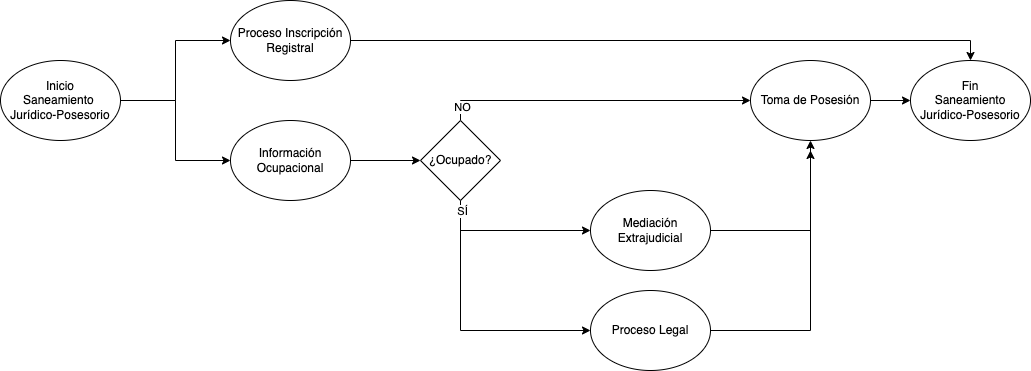

The diagram above was exported from draw.io. Its source (the exported page's mxGraphModel, read from the mxfile embedded in the PNG):
<mxGraphModel dx="1213" dy="1333" grid="1" gridSize="10" guides="1" tooltips="1" connect="1" arrows="1" fold="1" page="1" pageScale="1" pageWidth="1654" pageHeight="2336" math="0" shadow="0">
  <root>
    <mxCell id="0" />
    <mxCell id="1" parent="0" />
    <mxCell id="t5hkmoHW5e9P6yu1XmUx-4" style="edgeStyle=orthogonalEdgeStyle;rounded=0;orthogonalLoop=1;jettySize=auto;html=1;exitX=1;exitY=0.5;exitDx=0;exitDy=0;entryX=0;entryY=0.5;entryDx=0;entryDy=0;" edge="1" parent="1" source="t5hkmoHW5e9P6yu1XmUx-1" target="t5hkmoHW5e9P6yu1XmUx-3">
      <mxGeometry relative="1" as="geometry" />
    </mxCell>
    <mxCell id="t5hkmoHW5e9P6yu1XmUx-5" style="edgeStyle=orthogonalEdgeStyle;rounded=0;orthogonalLoop=1;jettySize=auto;html=1;exitX=1;exitY=0.5;exitDx=0;exitDy=0;entryX=0;entryY=0.5;entryDx=0;entryDy=0;" edge="1" parent="1" source="t5hkmoHW5e9P6yu1XmUx-1" target="t5hkmoHW5e9P6yu1XmUx-2">
      <mxGeometry relative="1" as="geometry" />
    </mxCell>
    <mxCell id="t5hkmoHW5e9P6yu1XmUx-1" value="Inicio&lt;br&gt;Saneamiento&amp;nbsp;&lt;br&gt;Jurídico-Posesorio" style="ellipse;whiteSpace=wrap;html=1;" vertex="1" parent="1">
      <mxGeometry x="140" y="320" width="120" height="80" as="geometry" />
    </mxCell>
    <mxCell id="t5hkmoHW5e9P6yu1XmUx-7" style="edgeStyle=orthogonalEdgeStyle;rounded=0;orthogonalLoop=1;jettySize=auto;html=1;exitX=1;exitY=0.5;exitDx=0;exitDy=0;entryX=0;entryY=0.5;entryDx=0;entryDy=0;" edge="1" parent="1" source="t5hkmoHW5e9P6yu1XmUx-2" target="t5hkmoHW5e9P6yu1XmUx-6">
      <mxGeometry relative="1" as="geometry" />
    </mxCell>
    <mxCell id="t5hkmoHW5e9P6yu1XmUx-2" value="Información Ocupacional" style="ellipse;whiteSpace=wrap;html=1;" vertex="1" parent="1">
      <mxGeometry x="370" y="380" width="120" height="80" as="geometry" />
    </mxCell>
    <mxCell id="t5hkmoHW5e9P6yu1XmUx-16" style="edgeStyle=orthogonalEdgeStyle;rounded=0;orthogonalLoop=1;jettySize=auto;html=1;exitX=1;exitY=0.5;exitDx=0;exitDy=0;entryX=0.5;entryY=0;entryDx=0;entryDy=0;" edge="1" parent="1" source="t5hkmoHW5e9P6yu1XmUx-3" target="t5hkmoHW5e9P6yu1XmUx-17">
      <mxGeometry relative="1" as="geometry">
        <mxPoint x="960" y="300" as="targetPoint" />
      </mxGeometry>
    </mxCell>
    <mxCell id="t5hkmoHW5e9P6yu1XmUx-3" value="Proceso Inscripción&lt;br&gt;Registral" style="ellipse;whiteSpace=wrap;html=1;" vertex="1" parent="1">
      <mxGeometry x="370" y="260" width="120" height="80" as="geometry" />
    </mxCell>
    <mxCell id="t5hkmoHW5e9P6yu1XmUx-10" style="edgeStyle=orthogonalEdgeStyle;rounded=0;orthogonalLoop=1;jettySize=auto;html=1;exitX=0.5;exitY=1;exitDx=0;exitDy=0;entryX=0;entryY=0.5;entryDx=0;entryDy=0;" edge="1" parent="1" source="t5hkmoHW5e9P6yu1XmUx-6" target="t5hkmoHW5e9P6yu1XmUx-8">
      <mxGeometry relative="1" as="geometry" />
    </mxCell>
    <mxCell id="t5hkmoHW5e9P6yu1XmUx-11" style="edgeStyle=orthogonalEdgeStyle;rounded=0;orthogonalLoop=1;jettySize=auto;html=1;exitX=0.5;exitY=1;exitDx=0;exitDy=0;entryX=0;entryY=0.5;entryDx=0;entryDy=0;" edge="1" parent="1" source="t5hkmoHW5e9P6yu1XmUx-6" target="t5hkmoHW5e9P6yu1XmUx-9">
      <mxGeometry relative="1" as="geometry" />
    </mxCell>
    <mxCell id="t5hkmoHW5e9P6yu1XmUx-20" value="SÍ" style="edgeLabel;html=1;align=center;verticalAlign=middle;resizable=0;points=[];" vertex="1" connectable="0" parent="t5hkmoHW5e9P6yu1XmUx-11">
      <mxGeometry x="-0.9231" y="1" relative="1" as="geometry">
        <mxPoint as="offset" />
      </mxGeometry>
    </mxCell>
    <mxCell id="t5hkmoHW5e9P6yu1XmUx-13" style="edgeStyle=orthogonalEdgeStyle;rounded=0;orthogonalLoop=1;jettySize=auto;html=1;exitX=0.5;exitY=0;exitDx=0;exitDy=0;entryX=0;entryY=0.5;entryDx=0;entryDy=0;" edge="1" parent="1" source="t5hkmoHW5e9P6yu1XmUx-6" target="t5hkmoHW5e9P6yu1XmUx-12">
      <mxGeometry relative="1" as="geometry" />
    </mxCell>
    <mxCell id="t5hkmoHW5e9P6yu1XmUx-19" value="NO" style="edgeLabel;html=1;align=center;verticalAlign=middle;resizable=0;points=[];" vertex="1" connectable="0" parent="t5hkmoHW5e9P6yu1XmUx-13">
      <mxGeometry x="-0.9097" y="-1" relative="1" as="geometry">
        <mxPoint as="offset" />
      </mxGeometry>
    </mxCell>
    <mxCell id="t5hkmoHW5e9P6yu1XmUx-6" value="¿Ocupado?" style="rhombus;whiteSpace=wrap;html=1;" vertex="1" parent="1">
      <mxGeometry x="560" y="380" width="80" height="80" as="geometry" />
    </mxCell>
    <mxCell id="t5hkmoHW5e9P6yu1XmUx-14" style="edgeStyle=orthogonalEdgeStyle;rounded=0;orthogonalLoop=1;jettySize=auto;html=1;exitX=1;exitY=0.5;exitDx=0;exitDy=0;entryX=0.5;entryY=1;entryDx=0;entryDy=0;" edge="1" parent="1" source="t5hkmoHW5e9P6yu1XmUx-8" target="t5hkmoHW5e9P6yu1XmUx-12">
      <mxGeometry relative="1" as="geometry" />
    </mxCell>
    <mxCell id="t5hkmoHW5e9P6yu1XmUx-8" value="Mediación&lt;br&gt;Extrajudicial" style="ellipse;whiteSpace=wrap;html=1;" vertex="1" parent="1">
      <mxGeometry x="730" y="450" width="120" height="80" as="geometry" />
    </mxCell>
    <mxCell id="t5hkmoHW5e9P6yu1XmUx-15" style="edgeStyle=orthogonalEdgeStyle;rounded=0;orthogonalLoop=1;jettySize=auto;html=1;exitX=1;exitY=0.5;exitDx=0;exitDy=0;" edge="1" parent="1" source="t5hkmoHW5e9P6yu1XmUx-9">
      <mxGeometry relative="1" as="geometry">
        <mxPoint x="950" y="410" as="targetPoint" />
      </mxGeometry>
    </mxCell>
    <mxCell id="t5hkmoHW5e9P6yu1XmUx-9" value="Proceso Legal" style="ellipse;whiteSpace=wrap;html=1;" vertex="1" parent="1">
      <mxGeometry x="730" y="550" width="120" height="80" as="geometry" />
    </mxCell>
    <mxCell id="t5hkmoHW5e9P6yu1XmUx-18" style="edgeStyle=orthogonalEdgeStyle;rounded=0;orthogonalLoop=1;jettySize=auto;html=1;exitX=1;exitY=0.5;exitDx=0;exitDy=0;entryX=0;entryY=0.5;entryDx=0;entryDy=0;" edge="1" parent="1" source="t5hkmoHW5e9P6yu1XmUx-12" target="t5hkmoHW5e9P6yu1XmUx-17">
      <mxGeometry relative="1" as="geometry" />
    </mxCell>
    <mxCell id="t5hkmoHW5e9P6yu1XmUx-12" value="Toma de Posesión" style="ellipse;whiteSpace=wrap;html=1;" vertex="1" parent="1">
      <mxGeometry x="890" y="320" width="120" height="80" as="geometry" />
    </mxCell>
    <mxCell id="t5hkmoHW5e9P6yu1XmUx-17" value="Fin&lt;br&gt;Saneamiento&lt;br&gt;Jurídico-Posesorio" style="ellipse;whiteSpace=wrap;html=1;" vertex="1" parent="1">
      <mxGeometry x="1050" y="320" width="120" height="80" as="geometry" />
    </mxCell>
  </root>
</mxGraphModel>